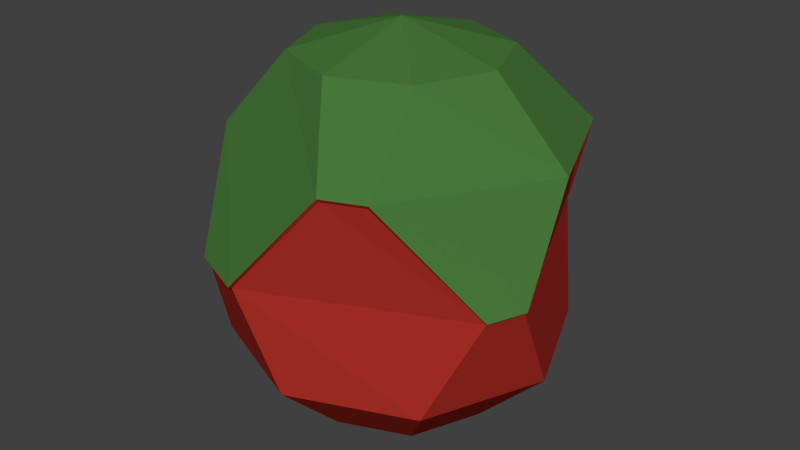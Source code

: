 # Source: tomato.blend  (saved by Blender 2.75.0; exported with 4.5.12 LTS)
import bpy
from mathutils import Matrix  # noqa: F401  (used for matrix-valued properties, if any)

bpy.ops.wm.read_factory_settings(use_empty=True)
scene = bpy.context.scene
scene.name = 'Scene'

# ---- collections
col_collection_1 = bpy.data.collections.new('Collection 1'); scene.collection.children.link(col_collection_1)

# ---- materials (node trees are filled in below, after node groups)
mat_material_001 = bpy.data.materials.new('Material.001')
mat_material_001.alpha_threshold = 0.0
mat_material_001.use_transparent_shadow = False
mat_material_001.diffuse_color = (0.3931, 0.02778, 0.01924, 1.0)
mat_material_001.roughness = 0.5
mat_material_001.specular_intensity = 0.0
mat_material_002 = bpy.data.materials.new('Material.002')
mat_material_002.alpha_threshold = 0.0
mat_material_002.use_transparent_shadow = False
mat_material_002.diffuse_color = (0.06386, 0.1845, 0.04196, 1.0)
mat_material_002.roughness = 0.5
mat_material_002.specular_intensity = 0.0

# ---- material node trees

# ---- world
world_world = bpy.data.worlds.new('World'); scene.world = world_world
world_world.color = (0.05088, 0.05088, 0.05088)
world_world.use_sun_shadow = False
world_world.sun_shadow_jitter_overblur = 0.0
world_world.cycles.sampling_method = 'MANUAL'
world_world.cycles.sample_map_resolution = 256

# ---- meshes
me_sphere = bpy.data.meshes.new('Sphere')
me_sphere.from_pydata([(-0.1771, -0.03964, 0.1138), (-0.1986, 0.0629, 0.002883), (-0.1905, 1.247e-08, -0.11), (-0.11, 1.247e-08, -0.1905), (-1.565e-07, 1.247e-08, -0.22), (-0.08509, 0.1592, 0.115), (-0.1849, 0.09598, 0.002883), (-0.1347, 0.1347, -0.11), (-0.07778, 0.07778, -0.1905), (-0.0524, 0.1727, 0.115), (0.06713, 0.1972, 0.003077), (-1.658e-07, 0.1905, -0.11), (-1.56e-07, 0.11, -0.1905), (0.1347, 0.1347, 0.11), (0.09197, 0.1869, 0.003077), (0.1347, 0.1347, -0.11), (0.07778, 0.07778, -0.1905), (0.1905, 2.177e-08, 0.11), (0.1997, -0.05974, 0.002738), (0.1905, 1.521e-08, -0.11), (0.11, 1.193e-08, -0.1905), (0.09042, -0.1566, 0.1145), (0.1835, -0.09898, 0.002738), (0.1347, -0.1347, -0.11), (0.07778, -0.07778, -0.1905), (0.04677, -0.1746, 0.1145), (-0.04805, -0.2037, 0.002202), (-1.593e-07, -0.1905, -0.11), (-1.56e-07, -0.11, -0.1905), (-0.1532, -0.09717, 0.1138), (-0.1101, -0.178, 0.002202), (-0.1347, -0.1347, -0.11), (-0.07778, -0.07778, -0.1905), (-0.116, 1.221e-08, 0.2082), (-0.1815, -0.03964, 0.1195), (-0.2012, 0.0629, 0.004441), (-0.082, 0.082, 0.2082), (-0.08686, 0.161, 0.1183), (-0.1867, 0.09778, 0.004441), (-1.524e-07, 0.116, 0.2082), (-0.0524, 0.1752, 0.1183), (0.06713, 0.1991, 0.004247), (-1.812e-07, -1.255e-08, 0.2393), (0.082, 0.082, 0.2082), (0.142, 0.142, 0.1233), (0.09332, 0.1883, 0.004247), (0.116, 1.275e-09, 0.2082), (0.2009, 2.201e-08, 0.1233), (0.2027, -0.05974, 0.004586), (0.082, -0.082, 0.2082), (0.09278, -0.1589, 0.1188), (0.1856, -0.1011, 0.004586), (-1.662e-07, -0.116, 0.2082), (0.04677, -0.178, 0.1188), (-0.04805, -0.2084, 0.005122), (-0.082, -0.082, 0.2082), (-0.1564, -0.1003, 0.1195), (-0.1134, -0.1814, 0.005122)], [], [(3, 2, 7, 8), (2, 1, 6, 7), (7, 6, 10, 11), (8, 7, 11, 12), (6, 5, 9, 10), (11, 10, 14, 15), (12, 11, 15, 16), (29, 30, 57, 56), (15, 14, 18, 19), (1, 0, 34, 35), (16, 15, 19, 20), (14, 13, 17, 18), (19, 18, 22, 23), (14, 10, 41, 45), (20, 19, 23, 24), (26, 25, 53, 54), (10, 9, 40, 41), (24, 23, 27, 28), (22, 21, 25, 26), (23, 22, 26, 27), (28, 27, 31, 32), (30, 26, 54, 57), (27, 26, 30, 31), (9, 5, 37, 40), (21, 22, 51, 50), (4, 3, 8), (4, 8, 12), (5, 6, 38, 37), (4, 12, 16), (0, 29, 56, 34), (4, 16, 20), (18, 17, 47, 48), (6, 1, 35, 38), (4, 20, 24), (25, 21, 50, 53), (4, 24, 28), (17, 13, 44, 47), (4, 28, 32), (32, 31, 2, 3), (30, 29, 0, 1), (13, 14, 45, 44), (4, 32, 3), (31, 30, 1, 2), (22, 18, 48, 51), (35, 34, 37, 38), (34, 33, 36, 37), (37, 36, 39, 40), (40, 39, 43, 44), (41, 40, 44, 45), (44, 43, 46, 47), (47, 46, 49, 50), (48, 47, 50, 51), (50, 49, 52, 53), (54, 53, 56, 57), (53, 52, 55, 56), (33, 42, 36), (36, 42, 39), (39, 42, 43), (43, 42, 46), (46, 42, 49), (49, 42, 52), (52, 42, 55), (55, 42, 33), (56, 55, 33, 34)])
me_sphere.polygons.foreach_set('material_index', [0, 0, 0, 0, 0, 0, 0, 0, 0, 0, 0, 0, 0, 0, 0, 0, 0, 0, 0, 0, 0, 0, 0, 0, 0, 0, 0, 0, 0, 0, 0, 0, 0, 0, 0, 0, 0, 0, 0, 0, 0, 0, 0, 0, 1, 1, 1, 1, 1, 1, 1, 1, 1, 1, 1, 1, 1, 1, 1, 1, 1, 1, 1, 1])
me_sphere.materials.append(mat_material_001)
me_sphere.materials.append(mat_material_002)
me_sphere.use_remesh_preserve_volume = False
me_sphere.use_remesh_preserve_attributes = False
me_sphere.use_mirror_vertex_groups = False
me_sphere.update()

# ---- objects
ob_sphere = bpy.data.objects.new('Sphere', me_sphere)

# ---- transforms, parenting, visibility, modifiers, constraints
ob_sphere.location = (0.0, 0.0, 0.0)
ob_sphere.lineart.crease_threshold = 0.0

# ---- collection membership
col_collection_1.objects.link(ob_sphere)

# ---- scene / render settings (as saved in the file)
scene.frame_start = 1; scene.frame_end = 250; scene.frame_set(1)
scene.render.engine = 'BLENDER_EEVEE_NEXT'
scene.render.resolution_percentage = 50
scene.render.dither_intensity = 0.0
scene.cycles.use_denoising = False
scene.cycles.samples = 10
scene.cycles.sampling_pattern = 'TABULATED_SOBOL'
scene.cycles.light_sampling_threshold = 0.0
scene.cycles.use_adaptive_sampling = False
scene.cycles.use_light_tree = False
scene.cycles.blur_glossy = 0.0
scene.cycles.pixel_filter_type = 'GAUSSIAN'
scene.cycles.sample_clamp_indirect = 0.0
scene.view_settings.view_transform = 'Standard'
bpy.context.view_layer.update()

# ---- added for rendering (the .blend has no active camera and no usable light): camera, sun
cam_auto = bpy.data.cameras.new('AutoCamera')
cam_auto.lens = 50.0
cam_auto.sensor_width = 36.0
cam_auto.clip_end = 1000.0
ob_auto_camera = bpy.data.objects.new('AutoCamera', cam_auto)
scene.collection.objects.link(ob_auto_camera)
ob_auto_camera.location = (0.680759, -0.820648, 0.553614)
ob_auto_camera.rotation_euler = (1.09748, -7.21219e-08, 0.694738)
scene.camera = ob_auto_camera
light_auto_sun = bpy.data.lights.new('AutoSun', 'SUN')
light_auto_sun.energy = 3.0
light_auto_sun.angle = 0.0523599
ob_auto_sun = bpy.data.objects.new('AutoSun', light_auto_sun)
scene.collection.objects.link(ob_auto_sun)
ob_auto_sun.rotation_euler = (0.872665, 0.174533, 0.523599)
bpy.context.view_layer.update()
